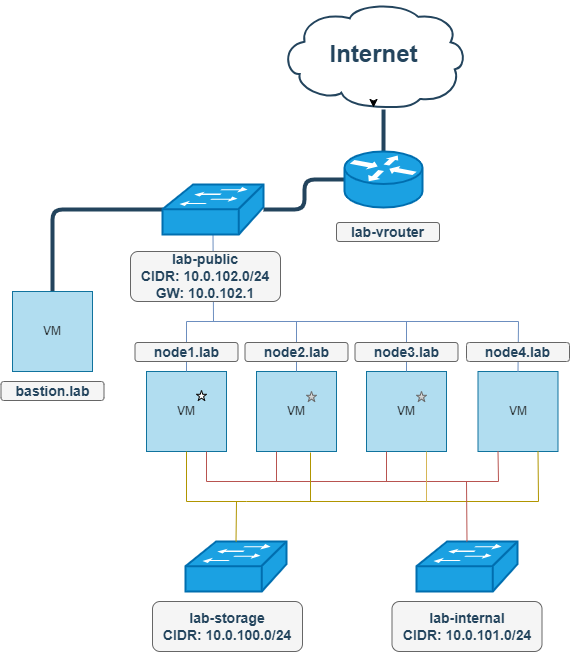

The diagram above was exported from draw.io. Its source (the exported page's mxGraphModel, read from the mxfile embedded in the PNG):
<mxGraphModel dx="1390" dy="895" grid="1" gridSize="10" guides="1" tooltips="1" connect="1" arrows="1" fold="1" page="1" pageScale="1" pageWidth="827" pageHeight="1169" background="none" math="0" shadow="0">
  <root>
    <mxCell id="0" />
    <mxCell id="1" parent="0" />
    <mxCell id="2163" value="" style="edgeStyle=elbowEdgeStyle;elbow=horizontal;endArrow=none;html=1;strokeColor=#23445D;endFill=0;strokeWidth=4;rounded=1;entryX=0;entryY=0.5;entryDx=0;entryDy=0;entryPerimeter=0;" parent="1" source="2107" edge="1" target="2138">
      <mxGeometry width="100" height="100" relative="1" as="geometry">
        <mxPoint x="826.0000000000001" y="658" as="sourcePoint" />
        <mxPoint x="826.2777777777774" y="700.0833333333335" as="targetPoint" />
      </mxGeometry>
    </mxCell>
    <mxCell id="2109" value="Internet" style="shape=mxgraph.cisco.storage.cloud;html=1;dashed=0;strokeColor=#23445D;fillColor=#ffffff;strokeWidth=2;fontFamily=Helvetica;fontSize=24;fontColor=#23445D;align=center;fontStyle=1" parent="1" vertex="1">
      <mxGeometry x="378" y="70" width="186" height="106" as="geometry" />
    </mxCell>
    <mxCell id="2136" value="" style="shape=mxgraph.cisco.switches.workgroup_switch;html=1;dashed=0;fillColor=#1ba1e2;strokeColor=#006EAF;strokeWidth=2;verticalLabelPosition=bottom;verticalAlign=top;fontFamily=Helvetica;fontSize=36;fontColor=#ffffff;" parent="1" vertex="1">
      <mxGeometry x="283" y="610" width="101" height="50" as="geometry" />
    </mxCell>
    <mxCell id="2162" value="" style="edgeStyle=elbowEdgeStyle;elbow=horizontal;endArrow=none;html=1;strokeColor=#23445D;endFill=0;strokeWidth=4;rounded=1;exitX=0.5;exitY=0;exitDx=0;exitDy=0;" parent="1" target="2107" edge="1" source="e8oKdn42I33PLb1RBVbU-2258">
      <mxGeometry width="100" height="100" relative="1" as="geometry">
        <mxPoint x="120" y="360" as="sourcePoint" />
        <mxPoint x="826" y="595" as="targetPoint" />
        <Array as="points">
          <mxPoint x="150" y="320" />
          <mxPoint x="120" y="280" />
        </Array>
      </mxGeometry>
    </mxCell>
    <mxCell id="2171" value="" style="elbow=horizontal;endArrow=none;html=1;strokeColor=#23445D;endFill=0;strokeWidth=4;rounded=1;entryX=0.554;entryY=1.019;entryDx=0;entryDy=0;entryPerimeter=0;exitX=0.5;exitY=0;exitDx=0;exitDy=0;exitPerimeter=0;" parent="1" source="2138" target="2109" edge="1">
      <mxGeometry width="100" height="100" relative="1" as="geometry">
        <mxPoint x="662" y="166.33772151898734" as="sourcePoint" />
        <mxPoint x="530" y="163.9984810126582" as="targetPoint" />
      </mxGeometry>
    </mxCell>
    <mxCell id="2226" value="&lt;font color=&quot;#23445d&quot;&gt;lab-vrouter&lt;/font&gt;" style="rounded=1;whiteSpace=wrap;html=1;strokeColor=#666666;fillColor=#f5f5f5;fontSize=14;fontColor=#333333;align=center;fontStyle=1" parent="1" vertex="1">
      <mxGeometry x="434" y="291" width="103" height="19" as="geometry" />
    </mxCell>
    <mxCell id="2257" style="edgeStyle=orthogonalEdgeStyle;curved=1;rounded=0;jumpStyle=none;html=1;exitX=0.75;exitY=0;entryX=0.75;entryY=0;shadow=0;labelBackgroundColor=#ffffff;startArrow=none;startFill=0;endArrow=none;endFill=0;endSize=10;jettySize=auto;orthogonalLoop=1;strokeColor=#23445D;strokeWidth=2;fillColor=#F08705;fontFamily=Helvetica;fontSize=25;fontColor=#23445D;align=left;" parent="1" source="2087" target="2087" edge="1">
      <mxGeometry relative="1" as="geometry" />
    </mxCell>
    <mxCell id="e8oKdn42I33PLb1RBVbU-2257" style="rounded=0;orthogonalLoop=1;jettySize=auto;html=1;exitX=0.5;exitY=0.99;exitDx=0;exitDy=0;exitPerimeter=0;" edge="1" parent="1" source="2109" target="2109">
      <mxGeometry relative="1" as="geometry" />
    </mxCell>
    <mxCell id="e8oKdn42I33PLb1RBVbU-2258" value="&lt;font color=&quot;#181a1b&quot;&gt;VM&lt;/font&gt;" style="whiteSpace=wrap;html=1;aspect=fixed;fillColor=#b1ddf0;strokeColor=#10739e;" vertex="1" parent="1">
      <mxGeometry x="110" y="360" width="80" height="80" as="geometry" />
    </mxCell>
    <mxCell id="e8oKdn42I33PLb1RBVbU-2259" value="&lt;font color=&quot;#23445d&quot;&gt;bastion.lab&lt;/font&gt;" style="rounded=1;whiteSpace=wrap;html=1;strokeColor=#666666;fillColor=#f5f5f5;fontSize=14;fontColor=#333333;align=center;fontStyle=1" vertex="1" parent="1">
      <mxGeometry x="98.5" y="450" width="103" height="19" as="geometry" />
    </mxCell>
    <mxCell id="e8oKdn42I33PLb1RBVbU-2261" value="" style="shape=mxgraph.cisco.switches.workgroup_switch;html=1;dashed=0;fillColor=#1ba1e2;strokeColor=#006EAF;strokeWidth=2;verticalLabelPosition=bottom;verticalAlign=top;fontFamily=Helvetica;fontSize=36;fontColor=#ffffff;" vertex="1" parent="1">
      <mxGeometry x="514" y="610" width="101" height="50" as="geometry" />
    </mxCell>
    <mxCell id="e8oKdn42I33PLb1RBVbU-2262" value="&lt;font color=&quot;#181a1b&quot;&gt;VM&lt;/font&gt;" style="whiteSpace=wrap;html=1;aspect=fixed;fillColor=#b1ddf0;strokeColor=#10739e;" vertex="1" parent="1">
      <mxGeometry x="244" y="440" width="80" height="80" as="geometry" />
    </mxCell>
    <mxCell id="e8oKdn42I33PLb1RBVbU-2263" value="" style="html=1;dashed=0;aspect=fixed;verticalLabelPosition=bottom;verticalAlign=top;align=center;shape=mxgraph.gmdl.star;shadow=0;sketch=0;" vertex="1" parent="1">
      <mxGeometry x="294" y="459" width="10" height="10" as="geometry" />
    </mxCell>
    <mxCell id="e8oKdn42I33PLb1RBVbU-2264" value="&lt;font color=&quot;#181a1b&quot;&gt;VM&lt;/font&gt;" style="whiteSpace=wrap;html=1;aspect=fixed;fillColor=#b1ddf0;strokeColor=#10739e;" vertex="1" parent="1">
      <mxGeometry x="354" y="440" width="80" height="80" as="geometry" />
    </mxCell>
    <mxCell id="e8oKdn42I33PLb1RBVbU-2265" value="&lt;font color=&quot;#181a1b&quot;&gt;VM&lt;/font&gt;" style="whiteSpace=wrap;html=1;aspect=fixed;fillColor=#b1ddf0;strokeColor=#10739e;" vertex="1" parent="1">
      <mxGeometry x="464" y="440" width="80" height="80" as="geometry" />
    </mxCell>
    <mxCell id="e8oKdn42I33PLb1RBVbU-2266" value="&lt;font color=&quot;#1b1d1d&quot;&gt;VM&lt;/font&gt;" style="whiteSpace=wrap;html=1;aspect=fixed;fillColor=#b1ddf0;strokeColor=#10739e;" vertex="1" parent="1">
      <mxGeometry x="575.5" y="440" width="80" height="80" as="geometry" />
    </mxCell>
    <mxCell id="e8oKdn42I33PLb1RBVbU-2267" value="" style="html=1;dashed=0;aspect=fixed;verticalLabelPosition=bottom;verticalAlign=top;align=center;shape=mxgraph.gmdl.star;strokeColor=#666666;fillColor=#f5f5f5;shadow=0;sketch=0;gradientColor=#b3b3b3;" vertex="1" parent="1">
      <mxGeometry x="404" y="460" width="10" height="10" as="geometry" />
    </mxCell>
    <mxCell id="e8oKdn42I33PLb1RBVbU-2268" value="" style="html=1;dashed=0;aspect=fixed;verticalLabelPosition=bottom;verticalAlign=top;align=center;shape=mxgraph.gmdl.star;strokeColor=#666666;fillColor=#f5f5f5;shadow=0;sketch=0;gradientColor=#b3b3b3;" vertex="1" parent="1">
      <mxGeometry x="514" y="460" width="10" height="10" as="geometry" />
    </mxCell>
    <mxCell id="e8oKdn42I33PLb1RBVbU-2273" value="" style="endArrow=none;html=1;rounded=0;exitX=0.75;exitY=1;exitDx=0;exitDy=0;entryX=0.25;entryY=1;entryDx=0;entryDy=0;fillColor=#f8cecc;strokeColor=#b85450;" edge="1" parent="1" source="e8oKdn42I33PLb1RBVbU-2262" target="e8oKdn42I33PLb1RBVbU-2266">
      <mxGeometry width="50" height="50" relative="1" as="geometry">
        <mxPoint x="354" y="490" as="sourcePoint" />
        <mxPoint x="604" y="550" as="targetPoint" />
        <Array as="points">
          <mxPoint x="304" y="550" />
          <mxPoint x="596" y="550" />
        </Array>
      </mxGeometry>
    </mxCell>
    <mxCell id="e8oKdn42I33PLb1RBVbU-2274" value="" style="endArrow=none;html=1;rounded=0;entryX=0.25;entryY=1;entryDx=0;entryDy=0;fillColor=#f8cecc;strokeColor=#b85450;" edge="1" parent="1" target="e8oKdn42I33PLb1RBVbU-2264">
      <mxGeometry width="50" height="50" relative="1" as="geometry">
        <mxPoint x="374" y="550" as="sourcePoint" />
        <mxPoint x="404" y="440" as="targetPoint" />
      </mxGeometry>
    </mxCell>
    <mxCell id="e8oKdn42I33PLb1RBVbU-2275" value="" style="endArrow=none;html=1;rounded=0;entryX=0.25;entryY=1;entryDx=0;entryDy=0;fillColor=#f8cecc;strokeColor=#b85450;" edge="1" parent="1" target="e8oKdn42I33PLb1RBVbU-2265">
      <mxGeometry width="50" height="50" relative="1" as="geometry">
        <mxPoint x="484" y="550" as="sourcePoint" />
        <mxPoint x="384" y="520" as="targetPoint" />
      </mxGeometry>
    </mxCell>
    <mxCell id="e8oKdn42I33PLb1RBVbU-2276" value="" style="endArrow=none;html=1;rounded=0;entryX=0.5;entryY=1;entryDx=0;entryDy=0;exitX=0.75;exitY=1;exitDx=0;exitDy=0;fillColor=#e3c800;strokeColor=#B09500;" edge="1" parent="1" source="e8oKdn42I33PLb1RBVbU-2266" target="e8oKdn42I33PLb1RBVbU-2262">
      <mxGeometry width="50" height="50" relative="1" as="geometry">
        <mxPoint x="354" y="490" as="sourcePoint" />
        <mxPoint x="404" y="440" as="targetPoint" />
        <Array as="points">
          <mxPoint x="636" y="570" />
          <mxPoint x="344" y="570" />
          <mxPoint x="284" y="570" />
        </Array>
      </mxGeometry>
    </mxCell>
    <mxCell id="e8oKdn42I33PLb1RBVbU-2277" value="" style="endArrow=none;html=1;rounded=0;entryX=0.675;entryY=1.013;entryDx=0;entryDy=0;entryPerimeter=0;fillColor=#e3c800;strokeColor=#B09500;" edge="1" parent="1" target="e8oKdn42I33PLb1RBVbU-2264">
      <mxGeometry width="50" height="50" relative="1" as="geometry">
        <mxPoint x="408" y="570" as="sourcePoint" />
        <mxPoint x="404" y="440" as="targetPoint" />
      </mxGeometry>
    </mxCell>
    <mxCell id="e8oKdn42I33PLb1RBVbU-2278" value="" style="endArrow=none;html=1;rounded=0;entryX=0.75;entryY=1;entryDx=0;entryDy=0;fillColor=#fff2cc;strokeColor=#d6b656;" edge="1" parent="1" target="e8oKdn42I33PLb1RBVbU-2265">
      <mxGeometry width="50" height="50" relative="1" as="geometry">
        <mxPoint x="524" y="570" as="sourcePoint" />
        <mxPoint x="404" y="440" as="targetPoint" />
      </mxGeometry>
    </mxCell>
    <mxCell id="e8oKdn42I33PLb1RBVbU-2279" value="" style="endArrow=none;html=1;rounded=0;exitX=0.5;exitY=0;exitDx=0;exitDy=0;exitPerimeter=0;fillColor=#f8cecc;strokeColor=#b85450;" edge="1" parent="1" source="e8oKdn42I33PLb1RBVbU-2261">
      <mxGeometry width="50" height="50" relative="1" as="geometry">
        <mxPoint x="514" y="600" as="sourcePoint" />
        <mxPoint x="564" y="550" as="targetPoint" />
      </mxGeometry>
    </mxCell>
    <mxCell id="e8oKdn42I33PLb1RBVbU-2280" value="" style="endArrow=none;html=1;rounded=0;entryX=0.5;entryY=0;entryDx=0;entryDy=0;entryPerimeter=0;fillColor=#e3c800;strokeColor=#B09500;" edge="1" parent="1" target="2136">
      <mxGeometry width="50" height="50" relative="1" as="geometry">
        <mxPoint x="334" y="570" as="sourcePoint" />
        <mxPoint x="404" y="440" as="targetPoint" />
      </mxGeometry>
    </mxCell>
    <mxCell id="e8oKdn42I33PLb1RBVbU-2281" value="" style="endArrow=none;html=1;rounded=0;exitX=0.5;exitY=0;exitDx=0;exitDy=0;entryX=0.5;entryY=0;entryDx=0;entryDy=0;fillColor=#dae8fc;strokeColor=#6c8ebf;gradientColor=#7ea6e0;" edge="1" parent="1" source="e8oKdn42I33PLb1RBVbU-2262" target="e8oKdn42I33PLb1RBVbU-2266">
      <mxGeometry width="50" height="50" relative="1" as="geometry">
        <mxPoint x="354" y="490" as="sourcePoint" />
        <mxPoint x="404" y="440" as="targetPoint" />
        <Array as="points">
          <mxPoint x="284" y="390" />
          <mxPoint x="616" y="390" />
        </Array>
      </mxGeometry>
    </mxCell>
    <mxCell id="e8oKdn42I33PLb1RBVbU-2282" value="" style="endArrow=none;html=1;rounded=0;entryX=0.5;entryY=0.98;entryDx=0;entryDy=0;entryPerimeter=0;fillColor=#dae8fc;strokeColor=#6c8ebf;gradientColor=#7ea6e0;" edge="1" parent="1" target="2107">
      <mxGeometry width="50" height="50" relative="1" as="geometry">
        <mxPoint x="311" y="390" as="sourcePoint" />
        <mxPoint x="400" y="410" as="targetPoint" />
      </mxGeometry>
    </mxCell>
    <mxCell id="e8oKdn42I33PLb1RBVbU-2283" value="&lt;font color=&quot;#23445d&quot;&gt;lab-storage&lt;/font&gt;&lt;div&gt;&lt;font color=&quot;#23445d&quot;&gt;CIDR: 10.0.100.0/24&lt;/font&gt;&lt;/div&gt;" style="rounded=1;whiteSpace=wrap;html=1;strokeColor=#666666;fillColor=#f5f5f5;fontSize=14;fontColor=#333333;align=center;fontStyle=1" vertex="1" parent="1">
      <mxGeometry x="250" y="670" width="150" height="50" as="geometry" />
    </mxCell>
    <mxCell id="e8oKdn42I33PLb1RBVbU-2284" value="&lt;font color=&quot;#23445d&quot;&gt;lab-internal&lt;/font&gt;&lt;div&gt;&lt;font color=&quot;#23445d&quot;&gt;CIDR: 10.0.101.0/24&lt;/font&gt;&lt;/div&gt;" style="rounded=1;whiteSpace=wrap;html=1;strokeColor=#666666;fillColor=#f5f5f5;fontSize=14;fontColor=#333333;align=center;fontStyle=1" vertex="1" parent="1">
      <mxGeometry x="489.5" y="670" width="150" height="50" as="geometry" />
    </mxCell>
    <mxCell id="e8oKdn42I33PLb1RBVbU-2285" value="&lt;font color=&quot;#23445d&quot;&gt;node1.lab&lt;/font&gt;" style="rounded=1;whiteSpace=wrap;html=1;strokeColor=#666666;fillColor=#f5f5f5;fontSize=14;fontColor=#333333;align=center;fontStyle=1;" vertex="1" parent="1">
      <mxGeometry x="232.5" y="411" width="103" height="19" as="geometry" />
    </mxCell>
    <mxCell id="e8oKdn42I33PLb1RBVbU-2289" value="&lt;font color=&quot;#23445d&quot;&gt;node4.lab&lt;/font&gt;" style="rounded=1;whiteSpace=wrap;html=1;strokeColor=#666666;fillColor=#f5f5f5;fontSize=14;fontColor=#333333;align=center;fontStyle=1" vertex="1" parent="1">
      <mxGeometry x="564" y="411" width="103" height="19" as="geometry" />
    </mxCell>
    <mxCell id="2087" value="&lt;font color=&quot;#23445d&quot;&gt;lab-public&lt;/font&gt;&lt;div&gt;&lt;font color=&quot;#23445d&quot;&gt;CIDR: 10.0.102.0/24&lt;/font&gt;&lt;/div&gt;&lt;div&gt;&lt;font color=&quot;#23445d&quot;&gt;GW: 10.0.102.1&lt;/font&gt;&lt;/div&gt;" style="rounded=1;whiteSpace=wrap;html=1;strokeColor=#666666;fillColor=#f5f5f5;fontSize=14;fontColor=#333333;align=center;fontStyle=1" parent="1" vertex="1">
      <mxGeometry x="228" y="320" width="150" height="50" as="geometry" />
    </mxCell>
    <mxCell id="2138" value="" style="shape=mxgraph.cisco.routers.router;html=1;dashed=0;fillColor=#1ba1e2;strokeColor=#006EAF;strokeWidth=2;verticalLabelPosition=bottom;verticalAlign=top;fontFamily=Helvetica;fontSize=36;fontColor=#ffffff;" parent="1" vertex="1">
      <mxGeometry x="442" y="220" width="78" height="56" as="geometry" />
    </mxCell>
    <mxCell id="2107" value="" style="shape=mxgraph.cisco.switches.workgroup_switch;html=1;dashed=0;strokeWidth=2;verticalLabelPosition=bottom;verticalAlign=top;fontFamily=Helvetica;fontSize=36;fillColor=#1ba1e2;fontColor=#ffffff;strokeColor=#006EAF;" parent="1" vertex="1">
      <mxGeometry x="260" y="253" width="101" height="50" as="geometry" />
    </mxCell>
    <mxCell id="e8oKdn42I33PLb1RBVbU-2290" value="" style="endArrow=none;html=1;rounded=0;exitX=0.5;exitY=0;exitDx=0;exitDy=0;fillColor=#dae8fc;gradientColor=#7ea6e0;strokeColor=#6c8ebf;" edge="1" parent="1" source="e8oKdn42I33PLb1RBVbU-2264">
      <mxGeometry width="50" height="50" relative="1" as="geometry">
        <mxPoint x="350" y="460" as="sourcePoint" />
        <mxPoint x="394" y="390" as="targetPoint" />
      </mxGeometry>
    </mxCell>
    <mxCell id="e8oKdn42I33PLb1RBVbU-2287" value="&lt;font color=&quot;#23445d&quot;&gt;node2.lab&lt;/font&gt;" style="rounded=1;whiteSpace=wrap;html=1;strokeColor=#666666;fillColor=#f5f5f5;fontSize=14;fontColor=#333333;align=center;fontStyle=1" vertex="1" parent="1">
      <mxGeometry x="342.5" y="411" width="103" height="19" as="geometry" />
    </mxCell>
    <mxCell id="e8oKdn42I33PLb1RBVbU-2291" value="" style="endArrow=none;html=1;rounded=0;exitX=0.5;exitY=0;exitDx=0;exitDy=0;fillColor=#dae8fc;gradientColor=#7ea6e0;strokeColor=#6c8ebf;" edge="1" parent="1" source="e8oKdn42I33PLb1RBVbU-2265">
      <mxGeometry width="50" height="50" relative="1" as="geometry">
        <mxPoint x="404" y="450" as="sourcePoint" />
        <mxPoint x="504" y="390" as="targetPoint" />
      </mxGeometry>
    </mxCell>
    <mxCell id="e8oKdn42I33PLb1RBVbU-2288" value="&lt;font color=&quot;#23445d&quot;&gt;node3.lab&lt;/font&gt;" style="rounded=1;whiteSpace=wrap;html=1;strokeColor=#666666;fillColor=#f5f5f5;fontSize=14;fontColor=#333333;align=center;fontStyle=1" vertex="1" parent="1">
      <mxGeometry x="452.5" y="411" width="103" height="19" as="geometry" />
    </mxCell>
  </root>
</mxGraphModel>